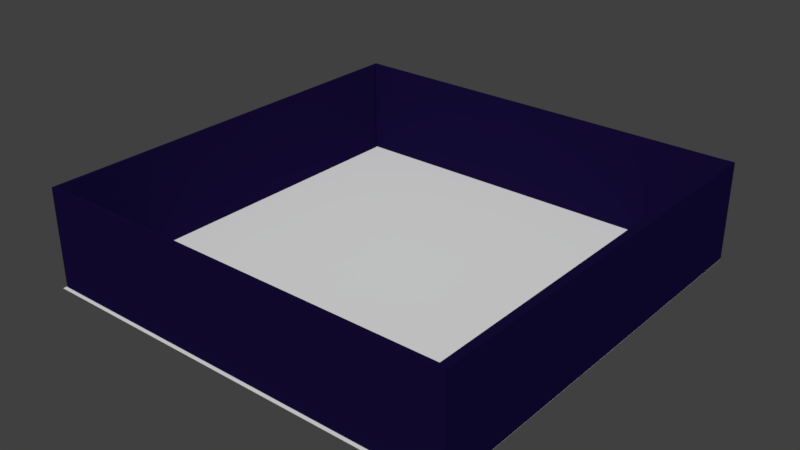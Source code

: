 # Source: floor.blend  (saved by Blender 2.79.0; exported with 4.5.12 LTS)
import bpy
from mathutils import Matrix  # noqa: F401  (used for matrix-valued properties, if any)

bpy.ops.wm.read_factory_settings(use_empty=True)
scene = bpy.context.scene
scene.name = 'Scene'

# ---- collections
col_collection_1 = bpy.data.collections.new('Collection 1'); scene.collection.children.link(col_collection_1)

# ---- materials (node trees are filled in below, after node groups)
mat_material_006 = bpy.data.materials.new('Material.006')
mat_material_006.alpha_threshold = 0.0
mat_material_006.use_transparent_shadow = False
mat_material_006.diffuse_color = (0.007532, 0.004054, 0.03741, 1.0)
mat_material_006.specular_color = (0.0162, 0.02055, 0.07324)
mat_material_006.roughness = 0.5
mat_material_005 = bpy.data.materials.new('Material.005')
mat_material_005.alpha_threshold = 0.0
mat_material_005.use_transparent_shadow = False
mat_material_005.roughness = 0.5

# ---- material node trees

# ---- world
world_world = bpy.data.worlds.new('World'); scene.world = world_world
world_world.color = (0.05088, 0.05088, 0.05088)
world_world.use_sun_shadow = False
world_world.sun_shadow_jitter_overblur = 0.0
world_world.cycles.sampling_method = 'MANUAL'

# ---- meshes
me_cube_001 = bpy.data.meshes.new('Cube.001')
me_cube_001.from_pydata([(-0.9764, -5.413, -0.8473), (-0.9764, -5.413, 1.09), (-0.9764, -3.476, -0.8473), (-0.9764, -3.476, 1.09), (0.961, -5.413, -0.8473), (0.961, -5.413, 1.09), (0.961, -3.476, -0.8473), (0.961, -3.476, 1.09), (-0.9764, -5.413, 1.09), (-0.9764, -3.476, 1.09), (0.961, -3.476, 1.09), (0.961, -5.413, 1.09), (-0.9764, -5.413, 63.04), (-0.9764, -3.476, 63.04), (0.961, -3.476, 63.04), (0.961, -5.413, 63.04), (0.9997, -3.476, 1.09), (0.9997, -3.476, -0.8473), (0.9997, -5.413, -0.8473), (0.9997, -5.413, 1.09), (0.961, -5.413, 1.09), (0.961, -5.413, -0.8473), (0.9997, -5.413, 1.09), (0.9997, -5.413, -0.8473), (0.961, -275.3, 1.09), (0.961, -275.3, -0.8473), (0.9997, -275.3, 1.09), (0.9997, -275.3, -0.8473), (0.961, -275.3, 1.09), (0.961, -275.3, -0.8473), (0.9997, -275.3, 1.09), (0.9997, -275.3, -0.8473), (0.961, -276.1, 1.09), (0.961, -276.1, -0.8473), (0.9997, -276.1, 1.09), (0.9997, -276.1, -0.8473), (0.961, -278.5, 1.09), (0.961, -278.5, -0.8473), (0.9997, -278.5, 1.09), (0.9997, -278.5, -0.8473), (-0.9745, -276.1, 1.09), (-0.9745, -276.1, -0.8473), (-0.9745, -278.5, 1.09), (-0.9745, -278.5, -0.8473), (-0.9931, -276.1, 1.09), (-0.9931, -276.1, -0.8473), (-0.9931, -278.5, 1.09), (-0.9931, -278.5, -0.8473), (-1.009, -276.1, 1.09), (-1.009, -276.1, -0.8473), (-1.009, -278.5, 1.09), (-1.009, -278.5, -0.8473), (-0.9931, -8.58, 1.09), (-0.9931, -8.58, -0.8473), (-1.009, -8.58, 1.09), (-1.009, -8.58, -0.8473), (-0.9931, -7.408, 1.09), (-0.9931, -7.408, -0.8473), (-1.009, -7.408, 1.09), (-1.009, -7.408, -0.8473), (-0.9953, -3.476, -0.8473), (-0.9953, -5.413, -0.8473), (-0.9953, -5.413, 1.09), (-0.9953, -3.476, 1.09), (-1.01, -3.476, -0.8473), (-1.01, -5.413, -0.8473), (-1.01, -5.413, 1.09), (-1.01, -3.476, 1.09), (-0.9931, -7.408, 1.09), (-1.009, -7.408, 1.09), (-0.9953, -5.413, 1.09), (-1.01, -5.413, 1.09), (-0.9764, -5.413, 1.09), (-0.9764, -3.476, 1.09), (0.961, -3.476, 1.09), (0.961, -5.413, 1.09), (0.9997, -3.476, 1.09), (0.9997, -5.413, 1.09), (0.961, -5.413, 1.09), (0.9997, -5.413, 1.09), (0.961, -275.3, 1.09), (0.9997, -275.3, 1.09), (0.961, -276.1, 1.09), (0.9997, -276.1, 1.09), (0.961, -278.5, 1.09), (0.9997, -278.5, 1.09), (-0.9745, -278.5, 1.09), (-0.9745, -276.1, 1.09), (-0.9931, -276.1, 1.09), (-0.9931, -278.5, 1.09), (-1.009, -276.1, 1.09), (-1.009, -278.5, 1.09), (-0.9931, -8.58, 1.09), (-1.009, -8.58, 1.09), (-0.9931, -7.408, 1.09), (-1.009, -7.408, 1.09), (-0.9953, -3.476, 1.09), (-0.9953, -5.413, 1.09), (-1.01, -5.413, 1.09), (-1.01, -3.476, 1.09), (-0.9931, -7.408, 1.09), (-1.009, -7.408, 1.09), (-1.01, -5.413, 1.09), (-0.9953, -5.413, 1.09), (0.961, -275.3, 63.12), (0.9997, -275.3, 63.12), (0.961, -276.1, 63.12), (0.9997, -276.1, 63.12), (0.961, -5.413, 63.12), (0.9997, -5.413, 63.12), (0.9997, -3.476, 63.12), (0.961, -3.476, 63.12), (0.961, -5.413, 63.12), (0.9997, -5.413, 63.12), (-0.9764, -5.413, 63.12), (-0.9764, -3.476, 63.12), (0.961, -275.3, 63.12), (0.9997, -275.3, 63.12), (0.961, -276.1, 63.12), (0.9997, -276.1, 63.12), (0.961, -278.5, 63.12), (0.9997, -278.5, 63.12), (-0.9745, -278.5, 63.12), (-0.9745, -276.1, 63.12), (-0.9931, -276.1, 63.12), (-0.9931, -278.5, 63.12), (-1.009, -276.1, 63.12), (-1.009, -278.5, 63.12), (-0.9931, -8.58, 63.12), (-1.009, -8.58, 63.12), (-0.9931, -7.408, 63.12), (-1.009, -7.408, 63.12), (-0.9953, -3.476, 63.12), (-0.9953, -5.413, 63.12), (-1.01, -5.413, 63.12), (-1.01, -3.476, 63.12), (-0.9931, -7.408, 63.12), (-1.009, -7.408, 63.12), (-1.01, -5.413, 63.12), (-0.9953, -5.413, 63.12)], [], [(3, 2, 60, 63), (2, 3, 7, 6), (56, 58, 95, 94), (4, 5, 1, 0), (2, 6, 4, 0), (5, 7, 10, 11), (11, 10, 14, 15), (3, 1, 8, 9), (1, 5, 11, 8), (7, 3, 9, 10), (14, 13, 12, 15), (9, 8, 12, 13), (8, 11, 15, 12), (10, 9, 13, 14), (17, 16, 19, 18), (6, 7, 16, 17), (19, 5, 20, 22), (4, 6, 17, 18), (20, 21, 25, 24), (4, 18, 23, 21), (5, 4, 21, 20), (18, 19, 22, 23), (25, 27, 31, 29), (21, 23, 27, 25), (23, 22, 26, 27), (1, 3, 73, 72), (96, 99, 135, 132), (27, 26, 30, 31), (26, 24, 28, 30), (24, 25, 29, 28), (33, 35, 39, 37), (28, 29, 33, 32), (29, 31, 35, 33), (31, 30, 34, 35), (36, 37, 39, 38), (35, 34, 38, 39), (36, 38, 85, 84), (37, 36, 42, 43), (41, 43, 47, 45), (50, 46, 89, 91), (33, 37, 43, 41), (32, 33, 41, 40), (86, 84, 120, 122), (40, 41, 45, 44), (77, 76, 110, 113), (43, 42, 46, 47), (48, 49, 51, 50), (47, 46, 50, 51), (45, 47, 51, 49), (99, 98, 134, 135), (32, 40, 87, 82), (49, 48, 54, 55), (45, 49, 55, 53), (44, 45, 53, 52), (58, 56, 68, 69), (52, 53, 57, 56), (53, 55, 59, 57), (55, 54, 58, 59), (85, 83, 119, 121), (0, 1, 62, 61), (97, 72, 114, 133), (2, 0, 61, 60), (65, 66, 67, 64), (60, 61, 65, 64), (63, 60, 64, 67), (62, 66, 71, 70), (62, 1, 72, 97), (59, 65, 61, 57), (58, 66, 65, 59), (56, 57, 61, 62), (48, 50, 91, 90), (19, 16, 76, 77), (68, 70, 103, 100), (52, 56, 94, 92), (71, 69, 101, 102), (5, 19, 77, 75), (67, 66, 98, 99), (58, 54, 93, 95), (24, 26, 81, 80), (16, 7, 74, 76), (38, 34, 83, 85), (63, 67, 99, 96), (7, 5, 75, 74), (66, 62, 97, 98), (34, 32, 82, 83), (20, 24, 80, 78), (40, 44, 88, 87), (44, 52, 92, 88), (46, 42, 86, 89), (26, 22, 79, 81), (54, 48, 90, 93), (22, 20, 78, 79), (69, 68, 100, 101), (70, 71, 102, 103), (42, 36, 84, 86), (3, 63, 96, 73), (105, 104, 106, 107), (136, 139, 138, 137), (119, 118, 123, 124, 128, 130, 131, 129, 126, 127, 125, 122, 120, 121), (132, 135, 134, 133, 114, 115), (111, 112, 113, 110), (109, 108, 116, 117), (82, 87, 123, 118), (98, 97, 133, 134), (87, 88, 124, 123), (101, 100, 136, 137), (89, 86, 122, 125), (103, 102, 138, 139), (90, 91, 127, 126), (75, 77, 113, 112), (100, 103, 139, 136), (91, 89, 125, 127), (79, 78, 108, 109), (102, 101, 137, 138), (74, 75, 112, 111), (32, 34, 107, 106), (88, 92, 128, 124), (93, 90, 126, 129), (80, 81, 117, 116), (28, 32, 106, 104), (94, 95, 131, 130), (72, 73, 115, 114), (78, 80, 116, 108), (34, 30, 105, 107), (92, 94, 130, 128), (81, 79, 109, 117), (76, 74, 111, 110), (95, 93, 129, 131), (83, 82, 118, 119), (73, 96, 132, 115), (30, 28, 104, 105), (84, 85, 121, 120)])
_uv = me_cube_001.uv_layers.new(name='UVMap')
_uv.uv.foreach_set('vector', [16.79, -3.322, 18.42, -3.884, 20.0, -4.264, 16.96, -4.098, 18.42, -3.884, 16.79, -3.322, 16.11, -3.157, 16.93, -3.452, 14.62, -3.0, 14.67, -2.447, 14.48, -2.074, 14.28, -3.168, 15.95, -3.113, 15.53, -2.899, 16.03, -3.336, 16.52, -3.521, 18.42, -3.884, 16.93, -3.452, 15.95, -3.113, 16.52, -3.521, 15.53, -2.899, 16.11, -3.157, 16.12, -3.161, 15.82, -3.05, 15.82, -3.05, 16.12, -3.161, 16.12, -3.178, 16.12, -3.178, 16.79, -3.322, 16.03, -3.336, 16.08, -3.241, 16.45, -3.261, 16.03, -3.336, 15.53, -2.899, 15.82, -3.05, 16.08, -3.241, 16.11, -3.157, 16.79, -3.322, 16.45, -3.261, 16.12, -3.161, 16.12, -3.178, 16.12, -3.178, 16.12, -3.178, 16.12, -3.178, 16.45, -3.261, 16.08, -3.241, 16.12, -3.178, 16.12, -3.178, 16.08, -3.241, 15.82, -3.05, 16.12, -3.178, 16.12, -3.178, 16.12, -3.161, 16.45, -3.261, 16.12, -3.178, 16.12, -3.178, 16.63, -3.434, 15.87, -2.963, 15.03, -3.353, 15.59, -3.564, 16.93, -3.452, 16.11, -3.157, 15.87, -2.963, 16.63, -3.434, 15.03, -3.353, 15.53, -2.899, 15.02, -2.456, 14.52, -3.611, 15.95, -3.113, 16.93, -3.452, 16.63, -3.434, 15.59, -3.564, 15.02, -2.456, 15.57, -2.99, -14.24, 4.08, -13.41, 4.197, 15.95, -3.113, 15.59, -3.564, 15.31, -3.483, 15.57, -2.99, 15.53, -2.899, 15.95, -3.113, 15.57, -2.99, 15.02, -2.456, 15.59, -3.564, 15.03, -3.353, 14.52, -3.611, 15.31, -3.483, -14.24, 4.08, -14.35, 3.596, -14.71, 3.687, -14.62, 4.161, 15.57, -2.99, 15.31, -3.483, -14.35, 3.596, -14.24, 4.08, 15.31, -3.483, 14.52, -3.611, -13.69, 3.139, -14.35, 3.596, 16.03, -3.336, 16.79, -3.322, 16.64, -3.467, 16.21, -3.417, 16.87, -4.039, 16.93, -4.495, 8.658, -6.941, 8.636, -6.875, -14.35, 3.596, -13.69, 3.139, -14.08, 3.65, -14.71, 3.687, -13.69, 3.139, -13.41, 4.197, -13.96, 3.906, -14.08, 3.65, -13.41, 4.197, -14.24, 4.08, -14.62, 4.161, -13.96, 3.906, -15.67, 4.286, -15.63, 3.95, -17.45, 5.551, -17.8, 5.823, -13.96, 3.906, -14.62, 4.161, -15.67, 4.286, -14.57, 3.564, -14.62, 4.161, -14.71, 3.687, -15.63, 3.95, -15.67, 4.286, -14.71, 3.687, -14.08, 3.65, -14.6, 4.216, -15.63, 3.95, -16.42, 6.141, -17.8, 5.823, -17.45, 5.551, -15.93, 5.934, -15.63, 3.95, -14.6, 4.216, -15.93, 5.934, -17.45, 5.551, -16.42, 6.141, -15.93, 5.934, -15.82, 5.599, -16.43, 6.16, -17.8, 5.823, -16.42, 6.141, -17.33, 7.187, -20.58, 6.433, -17.2, 3.509, -20.58, 6.433, -19.55, 6.357, -16.75, 4.005, -16.93, 6.315, -17.02, 6.749, -16.9, 6.747, -16.57, 6.659, -15.67, 4.286, -17.8, 5.823, -20.58, 6.433, -17.2, 3.509, -14.57, 3.564, -15.67, 4.286, -17.2, 3.509, -15.66, 2.237, -16.98, 6.832, -16.43, 6.16, -14.71, 4.029, -14.84, 3.979, -15.66, 2.237, -17.2, 3.509, -16.75, 4.005, -15.9, 2.185, 15.34, -3.209, 15.75, -3.044, 13.14, -2.101, 13.13, -2.124, -20.58, 6.433, -17.33, 7.187, -17.02, 6.749, -19.55, 6.357, -16.18, 6.395, -16.7, 5.528, -18.52, 6.278, -16.93, 6.315, -19.55, 6.357, -17.02, 6.749, -16.93, 6.315, -18.52, 6.278, -16.75, 4.005, -19.55, 6.357, -18.52, 6.278, -16.7, 5.528, 16.93, -4.495, 16.21, -3.701, 8.619, -6.816, 8.658, -6.941, -14.57, 3.564, -15.66, 2.237, -15.46, 2.263, -14.91, 3.444, -16.7, 5.528, -16.18, 6.395, 14.52, -1.273, 14.95, -2.201, -16.75, 4.005, -16.7, 5.528, 14.95, -2.201, 14.81, -3.019, -15.9, 2.185, -16.75, 4.005, 14.81, -3.019, 14.06, -3.774, 14.67, -2.447, 14.62, -3.0, 14.95, -2.998, 14.88, -2.65, 14.06, -3.774, 14.81, -3.019, 15.25, -2.925, 14.62, -3.0, 14.81, -3.019, 14.95, -2.201, 15.36, -2.378, 15.25, -2.925, 14.95, -2.201, 14.52, -1.273, 14.67, -2.447, 15.36, -2.378, -15.82, 5.599, -15.0, 4.356, -14.63, 4.204, -14.67, 4.102, 16.52, -3.521, 16.03, -3.336, 15.88, -2.998, 16.59, -3.094, 16.04, -3.279, 16.21, -3.417, 8.674, -6.929, 8.646, -6.873, 18.42, -3.884, 16.52, -3.521, 16.59, -3.094, 20.0, -4.264, 17.19, -2.573, 15.97, -3.642, 17.27, -5.001, 21.58, -4.645, 20.0, -4.264, 16.59, -3.094, 17.19, -2.573, 21.58, -4.645, 16.96, -4.098, 20.0, -4.264, 21.58, -4.645, 17.27, -5.001, 15.88, -2.998, 15.97, -3.642, 15.74, -3.425, 15.59, -3.029, 15.88, -2.998, 16.03, -3.336, 16.21, -3.417, 16.04, -3.279, 15.36, -2.378, 17.19, -2.573, 16.59, -3.094, 15.25, -2.925, 14.67, -2.447, 15.97, -3.642, 17.19, -2.573, 15.36, -2.378, 14.62, -3.0, 15.25, -2.925, 16.59, -3.094, 15.88, -2.998, -16.18, 6.395, -16.93, 6.315, -16.57, 6.659, -15.4, 7.278, 15.03, -3.353, 15.87, -2.963, 15.75, -3.044, 15.34, -3.209, 14.95, -2.998, 15.59, -3.029, 15.44, -3.045, 15.11, -2.998, 14.06, -3.774, 14.62, -3.0, 14.28, -3.168, 13.36, -4.606, 15.74, -3.425, 14.88, -2.65, 15.09, -2.852, 15.51, -3.208, 15.53, -2.899, 15.03, -3.353, 15.34, -3.209, 15.58, -3.008, 17.27, -5.001, 15.97, -3.642, 16.21, -3.701, 16.93, -4.495, 14.67, -2.447, 14.52, -1.273, 14.28, -0.2064, 14.48, -2.074, -13.41, 4.197, -13.69, 3.139, -13.0, 2.297, -12.43, 4.651, 15.87, -2.963, 16.11, -3.157, 15.88, -3.11, 15.75, -3.044, -15.93, 5.934, -14.6, 4.216, -15.0, 4.356, -15.82, 5.599, 16.96, -4.098, 17.27, -5.001, 16.93, -4.495, 16.87, -4.039, 16.11, -3.157, 15.53, -2.899, 15.58, -3.008, 15.88, -3.11, 15.97, -3.642, 15.88, -2.998, 16.04, -3.279, 16.21, -3.701, -14.6, 4.216, -14.57, 3.564, -14.91, 3.444, -15.0, 4.356, 15.02, -2.456, -13.41, 4.197, -12.43, 4.651, 14.27, -1.642, -15.66, 2.237, -15.9, 2.185, -15.61, 1.144, -15.46, 2.263, -15.9, 2.185, 14.06, -3.774, 13.36, -4.606, -15.61, 1.144, -17.02, 6.749, -17.33, 7.187, -16.98, 6.832, -16.9, 6.747, -13.69, 3.139, 14.52, -3.611, 13.61, -4.037, -13.0, 2.297, 14.52, -1.273, -16.18, 6.395, -15.4, 7.278, 14.28, -0.2064, 14.52, -3.611, 15.02, -2.456, 14.27, -1.642, 13.61, -4.037, 14.88, -2.65, 14.95, -2.998, 15.11, -2.998, 15.09, -2.852, 15.59, -3.029, 15.74, -3.425, 15.51, -3.208, 15.44, -3.045, -17.33, 7.187, -16.42, 6.141, -16.43, 6.16, -16.98, 6.832, 16.79, -3.322, 16.96, -4.098, 16.87, -4.039, 16.64, -3.467, 4.985, 2.033, 4.992, 2.113, 4.986, 2.032, 4.994, 2.116, 12.43, -3.9, 12.42, -3.869, 12.43, -3.903, 12.42, -3.872, -14.63, 4.204, -14.6, 4.261, -14.64, 4.404, -14.6, 4.561, 13.12, -1.5, 13.0, -2.082, 12.93, -2.385, 12.79, -2.962, -15.08, 3.332, -15.02, 3.628, -14.93, 3.803, -14.84, 3.979, -14.71, 4.029, -14.67, 4.102, 8.636, -6.875, 8.658, -6.941, 8.619, -6.816, 8.646, -6.873, 8.674, -6.929, 8.616, -6.809, 13.13, -2.13, 13.14, -2.101, 13.13, -2.124, 13.14, -2.101, 13.31, -1.744, 12.9, -3.559, -12.09, 2.361, -11.66, 4.186, -14.91, 3.444, -15.46, 2.263, -14.64, 4.404, -14.6, 4.261, 16.21, -3.701, 16.04, -3.279, 8.646, -6.873, 8.619, -6.816, -15.46, 2.263, -15.61, 1.144, -14.6, 4.561, -14.64, 4.404, 15.09, -2.852, 15.11, -2.998, 12.43, -3.9, 12.42, -3.872, -16.9, 6.747, -16.98, 6.832, -14.84, 3.979, -14.93, 3.803, 15.44, -3.045, 15.51, -3.208, 12.43, -3.903, 12.42, -3.869, -15.4, 7.278, -16.57, 6.659, -15.02, 3.628, -15.08, 3.332, 15.58, -3.008, 15.34, -3.209, 13.13, -2.124, 13.14, -2.101, 15.11, -2.998, 15.44, -3.045, 12.42, -3.869, 12.43, -3.9, -16.57, 6.659, -16.9, 6.747, -14.93, 3.803, -15.02, 3.628, 13.61, -4.037, 14.27, -1.642, 12.9, -3.559, 13.31, -1.744, 15.51, -3.208, 15.09, -2.852, 12.42, -3.872, 12.43, -3.903, 15.88, -3.11, 15.58, -3.008, 13.14, -2.101, 13.13, -2.13, -14.57, 3.564, -14.6, 4.216, 4.994, 2.116, 4.986, 2.032, -15.61, 1.144, 13.36, -4.606, 13.12, -1.5, -14.6, 4.561, 14.28, -0.2064, -15.4, 7.278, -15.08, 3.332, 12.79, -2.962, -12.43, 4.651, -13.0, 2.297, -11.66, 4.186, -12.09, 2.361, -13.96, 3.906, -14.57, 3.564, 4.986, 2.032, 4.992, 2.113, 14.28, -3.168, 14.48, -2.074, 12.93, -2.385, 13.0, -2.082, 16.21, -3.417, 16.64, -3.467, 8.616, -6.809, 8.674, -6.929, 14.27, -1.642, -12.43, 4.651, -12.09, 2.361, 12.9, -3.559, -14.6, 4.216, -14.08, 3.65, 4.985, 2.033, 4.994, 2.116, 13.36, -4.606, 14.28, -3.168, 13.0, -2.082, 13.12, -1.5, -13.0, 2.297, 13.61, -4.037, 13.31, -1.744, -11.66, 4.186, 15.75, -3.044, 15.88, -3.11, 13.13, -2.13, 13.14, -2.101, 14.48, -2.074, 14.28, -0.2064, 12.79, -2.962, 12.93, -2.385, -15.0, 4.356, -14.91, 3.444, -14.6, 4.261, -14.63, 4.204, 16.64, -3.467, 16.87, -4.039, 8.636, -6.875, 8.616, -6.809, -14.08, 3.65, -13.96, 3.906, 4.992, 2.113, 4.985, 2.033, -16.43, 6.16, -15.82, 5.599, -14.67, 4.102, -14.71, 4.029])
me_cube_001.materials.append(mat_material_006)
me_cube_001.use_remesh_preserve_volume = False
me_cube_001.use_remesh_preserve_attributes = False
me_cube_001.use_mirror_vertex_groups = False
me_cube_001.update()
me_plane = bpy.data.meshes.new('Plane')
me_plane.from_pydata([(-1.0, -1.0, 0.0), (1.0, -1.0, 0.0), (-1.0, 1.0, 0.0), (1.0, 1.0, 0.0)], [], [(0, 1, 3, 2)])
_uv = me_plane.uv_layers.new(name='UVMap')
_uv.uv.foreach_set('vector', [-10.71, -10.71, 11.71, -10.71, 11.71, 11.71, -10.71, 11.71])
me_plane.materials.append(mat_material_005)
me_plane.use_remesh_preserve_volume = False
me_plane.use_remesh_preserve_attributes = False
me_plane.use_mirror_vertex_groups = False
me_plane.update()

# ---- objects
ob_boundingwalls = bpy.data.objects.new('BoundingWalls', me_cube_001)
ob_floormap = bpy.data.objects.new('FloorMap', me_plane)

# ---- transforms, parenting, visibility, modifiers, constraints
ob_boundingwalls.location = (1.431, 141.6, 1.339)
ob_boundingwalls.scale = (137.8, 1.0, 1.0)
ob_boundingwalls.lineart.crease_threshold = 0.0
ob_floormap.location = (0.0, 0.0, 0.0)
ob_floormap.scale = (138.9, 138.9, 138.9)
ob_floormap.lineart.crease_threshold = 0.0

# ---- collection membership
col_collection_1.objects.link(ob_boundingwalls)
col_collection_1.objects.link(ob_floormap)

# ---- scene / render settings (as saved in the file)
scene.frame_start = 1; scene.frame_end = 250; scene.frame_set(1)
scene.render.engine = 'BLENDER_EEVEE_NEXT'
scene.render.image_settings.file_format = 'JPEG'
scene.render.image_settings.color_mode = 'RGB'
scene.render.image_settings.quality = 50
scene.render.image_settings.compression = 50
scene.render.resolution_percentage = 50
scene.render.dither_intensity = 0.0
scene.cycles.use_denoising = False
scene.cycles.samples = 128
scene.cycles.sampling_pattern = 'TABULATED_SOBOL'
scene.cycles.use_adaptive_sampling = False
scene.cycles.use_light_tree = False
scene.cycles.blur_glossy = 0.0
scene.cycles.sample_clamp_indirect = 0.0
scene.view_settings.view_transform = 'Standard'
bpy.context.view_layer.update()

# ---- added for rendering (the .blend has no active camera and no usable light): camera, sun
cam_auto = bpy.data.cameras.new('AutoCamera')
cam_auto.lens = 50.0
cam_auto.sensor_width = 36.0
cam_auto.clip_end = 6468.06
ob_auto_camera = bpy.data.objects.new('AutoCamera', cam_auto)
scene.collection.objects.link(ob_auto_camera)
ob_auto_camera.location = (368.713, -442.262, 327.073)
ob_auto_camera.rotation_euler = (1.09748, -7.21219e-08, 0.694738)
scene.camera = ob_auto_camera
light_auto_sun = bpy.data.lights.new('AutoSun', 'SUN')
light_auto_sun.energy = 3.0
light_auto_sun.angle = 0.0523599
ob_auto_sun = bpy.data.objects.new('AutoSun', light_auto_sun)
scene.collection.objects.link(ob_auto_sun)
ob_auto_sun.rotation_euler = (0.872665, 0.174533, 0.523599)
bpy.context.view_layer.update()

